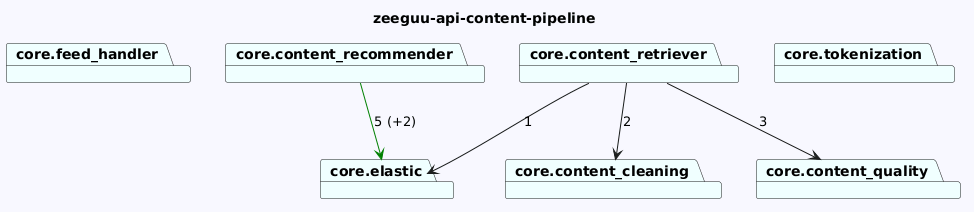

The diagram above was rendered by PlantUML. Its source (embedded in the PNG):
@startuml
skinparam backgroundColor GhostWhite
title zeeguu-api-content-pipeline
package "core.feed_handler" #Azure
package "core.elastic" #Azure
package "core.content_recommender" #Azure
package "core.content_cleaning" #Azure
package "core.content_quality" #Azure
package "core.tokenization" #Azure
package "core.content_retriever" #Azure


"core.content_recommender"-->"core.elastic" #Green : 5 (+2)



"core.content_retriever"-->"core.elastic"  : 1
"core.content_retriever"-->"core.content_quality"  : 3
"core.content_retriever"-->"core.content_cleaning"  : 2
@enduml